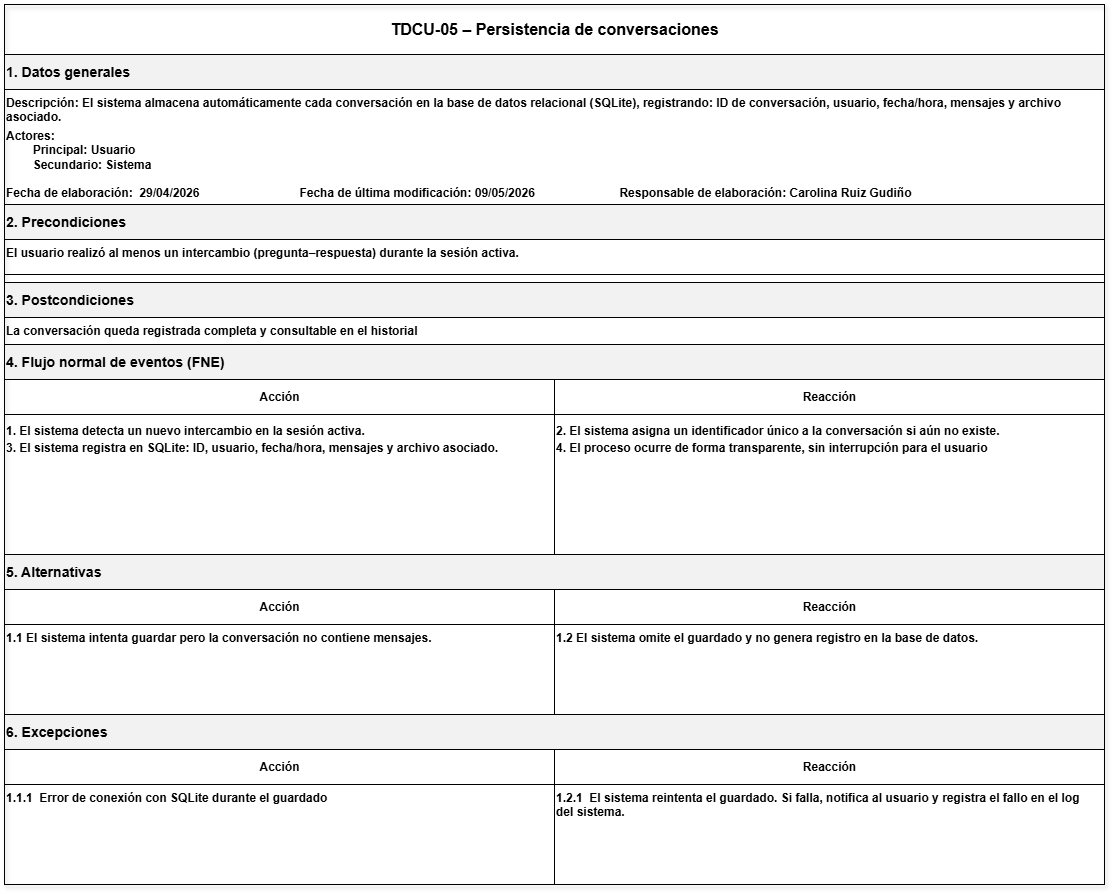

The diagram above was exported from draw.io. Its source (the exported page's mxGraphModel, read from the mxfile embedded in the PNG):
<mxGraphModel dx="2138" dy="1845" grid="0" gridSize="10" guides="1" tooltips="1" connect="1" arrows="1" fold="1" page="1" pageScale="1" pageWidth="850" pageHeight="1100" math="0" shadow="0">
  <root>
    <mxCell id="0" />
    <mxCell id="1" parent="0" />
    <mxCell id="7MLN7uRp0GALVpkwp6CG-24" parent="1" style="rounded=0;whiteSpace=wrap;html=1;strokeColor=#000000;fillColor=none;shadow=1;" value="" vertex="1">
      <mxGeometry height="880" width="1100" x="-160" y="-700" as="geometry" />
    </mxCell>
    <mxCell id="7MLN7uRp0GALVpkwp6CG-25" parent="7MLN7uRp0GALVpkwp6CG-24" style="rounded=0;html=1;align=center;verticalAlign=middle;fontSize=16;fontStyle=1;strokeColor=#000000;fillColor=none;" value="TDCU-05 – Persistencia de conversaciones" vertex="1">
      <mxGeometry height="50" width="1100" as="geometry" />
    </mxCell>
    <mxCell id="7MLN7uRp0GALVpkwp6CG-26" parent="7MLN7uRp0GALVpkwp6CG-24" style="rounded=0;html=1;align=left;verticalAlign=middle;fontStyle=1;strokeColor=#000000;fillColor=#F2F2F2;" value="&lt;h3&gt;1. Datos generales&lt;/h3&gt;" vertex="1">
      <mxGeometry height="35" width="1100" y="50" as="geometry" />
    </mxCell>
    <mxCell id="7MLN7uRp0GALVpkwp6CG-27" parent="7MLN7uRp0GALVpkwp6CG-24" style="rounded=0;html=1;align=left;verticalAlign=top;fontStyle=1;strokeColor=#000000;fillColor=none;" value="Descripción:&amp;nbsp;&lt;span style=&quot;background-color: transparent; color: light-dark(rgb(0, 0, 0), rgb(255, 255, 255));&quot;&gt;El sistema almacena automáticamente cada conversación en la base de datos relacional (SQLite), registrando: ID de conversación, usuario, fecha/hora, mensajes y archivo&amp;nbsp;&lt;/span&gt;&lt;div&gt;&lt;span style=&quot;background-color: transparent; color: light-dark(rgb(0, 0, 0), rgb(255, 255, 255));&quot;&gt;asociado.&lt;/span&gt;&lt;p class=&quot;MsoNormal&quot; style=&quot;margin-top:1.5pt;margin-right:0in;margin-bottom:3.0pt;&amp;lt;br/&amp;gt;margin-left:0in&quot;&gt;&lt;span lang=&quot;ES-MX&quot;&gt;&lt;/span&gt;&lt;/p&gt;&lt;div&gt;&lt;div&gt;Actores:&lt;div&gt;&lt;span style=&quot;white-space: pre;&quot;&gt;&#09;&lt;/span&gt;Principal: Usuario&lt;/div&gt;&lt;div&gt;&lt;span style=&quot;white-space: pre;&quot;&gt;&#09;&lt;/span&gt;Secundario: Sistema&lt;br&gt;&lt;br&gt;&lt;/div&gt;&lt;div&gt;Fecha de elaboración:&lt;span style=&quot;white-space: pre;&quot;&gt;&#09;&lt;/span&gt;29/04/2026&lt;span style=&quot;white-space: pre;&quot;&gt;&#09;&lt;span style=&quot;white-space: pre;&quot;&gt;&#09;&lt;/span&gt;&lt;span style=&quot;white-space: pre;&quot;&gt;&#09;&lt;/span&gt;&lt;span style=&quot;white-space: pre;&quot;&gt;&#09;&lt;/span&gt;&lt;/span&gt;&lt;span style=&quot;background-color: transparent; color: light-dark(rgb(0, 0, 0), rgb(255, 255, 255));&quot;&gt;Fecha de última modificación: 09/05/2026&amp;nbsp;&lt;/span&gt;&lt;span style=&quot;background-color: transparent; color: light-dark(rgb(0, 0, 0), rgb(255, 255, 255));&quot;&gt;&lt;span style=&quot;white-space-collapse: preserve;&quot;&gt;&#09;&lt;/span&gt;&lt;span style=&quot;white-space-collapse: preserve;&quot;&gt;&lt;span style=&quot;white-space-collapse: preserve;&quot;&gt;&#09;&lt;/span&gt;&lt;span style=&quot;white-space-collapse: preserve;&quot;&gt;&#09;&lt;/span&gt;&lt;/span&gt;&lt;/span&gt;&lt;span style=&quot;background-color: transparent; color: light-dark(rgb(0, 0, 0), rgb(255, 255, 255));&quot;&gt;Responsable de elaboración: Carolina Ruiz Gudiño&lt;/span&gt;&lt;/div&gt;&lt;/div&gt;&lt;/div&gt;&lt;/div&gt;" vertex="1">
      <mxGeometry height="145" width="1100" y="85" as="geometry" />
    </mxCell>
    <mxCell id="7MLN7uRp0GALVpkwp6CG-28" parent="7MLN7uRp0GALVpkwp6CG-24" style="rounded=0;html=1;align=left;verticalAlign=middle;fontStyle=1;strokeColor=#000000;fillColor=#F2F2F2;" value="&lt;h3&gt;2. Precondiciones&lt;/h3&gt;" vertex="1">
      <mxGeometry height="35" width="1100" y="200" as="geometry" />
    </mxCell>
    <mxCell id="7MLN7uRp0GALVpkwp6CG-29" parent="7MLN7uRp0GALVpkwp6CG-24" style="rounded=0;html=1;align=left;verticalAlign=top;fontStyle=1;strokeColor=#000000;fillColor=none;" value="&lt;span lang=&quot;ES-MX&quot; style=&quot;font-size:9.0pt;font-family:&amp;lt;br/&amp;gt;&amp;quot;Arial&amp;quot;,sans-serif;mso-fareast-font-family:Arial;mso-ansi-language:ES-MX;&amp;lt;br/&amp;gt;mso-fareast-language:JA;mso-bidi-language:AR-SA&quot;&gt;El usuario realizó al menos un intercambio (pregunta–respuesta) durante la sesión activa.&lt;/span&gt;" vertex="1">
      <mxGeometry height="35" width="1100" y="235" as="geometry" />
    </mxCell>
    <mxCell id="7MLN7uRp0GALVpkwp6CG-30" parent="7MLN7uRp0GALVpkwp6CG-24" style="rounded=0;html=1;align=left;verticalAlign=middle;fontStyle=1;strokeColor=#000000;fillColor=#F2F2F2;" value="&lt;h3&gt;3. Postcondiciones&lt;/h3&gt;" vertex="1">
      <mxGeometry height="35" width="1100" y="278" as="geometry" />
    </mxCell>
    <mxCell id="7MLN7uRp0GALVpkwp6CG-31" parent="7MLN7uRp0GALVpkwp6CG-24" style="rounded=0;html=1;align=left;verticalAlign=top;fontStyle=1;strokeColor=#000000;fillColor=none;" value="&lt;span lang=&quot;ES-MX&quot; style=&quot;font-size:9.0pt;font-family:&amp;lt;br/&amp;gt;&amp;quot;Arial&amp;quot;,sans-serif;mso-fareast-font-family:Arial;mso-ansi-language:ES-MX;&amp;lt;br/&amp;gt;mso-fareast-language:JA;mso-bidi-language:AR-SA&quot;&gt;La conversación queda registrada completa y consultable en el historial&lt;/span&gt;" vertex="1">
      <mxGeometry height="35" width="1100" y="313" as="geometry" />
    </mxCell>
    <mxCell id="7MLN7uRp0GALVpkwp6CG-32" parent="7MLN7uRp0GALVpkwp6CG-24" style="rounded=0;html=1;align=left;verticalAlign=middle;fontStyle=1;strokeColor=#000000;fillColor=#F2F2F2;" value="&lt;h3&gt;4. Flujo normal de eventos (FNE)&lt;/h3&gt;" vertex="1">
      <mxGeometry height="35" width="1100" y="340" as="geometry" />
    </mxCell>
    <mxCell id="7MLN7uRp0GALVpkwp6CG-33" parent="7MLN7uRp0GALVpkwp6CG-24" style="rounded=0;html=1;align=center;verticalAlign=middle;fontStyle=1;strokeColor=#000000;fillColor=none;" value="Acción" vertex="1">
      <mxGeometry height="35" width="550" y="375" as="geometry" />
    </mxCell>
    <mxCell id="7MLN7uRp0GALVpkwp6CG-34" parent="7MLN7uRp0GALVpkwp6CG-24" style="rounded=0;html=1;align=center;verticalAlign=middle;fontStyle=1;strokeColor=#000000;fillColor=none;" value="Reacción" vertex="1">
      <mxGeometry height="35" width="550" x="550" y="375" as="geometry" />
    </mxCell>
    <mxCell id="7MLN7uRp0GALVpkwp6CG-35" parent="7MLN7uRp0GALVpkwp6CG-24" style="rounded=0;html=1;align=left;verticalAlign=top;fontStyle=1;strokeColor=#000000;fillColor=none;" value="&lt;p class=&quot;MsoNormal&quot; style=&quot;margin-top:2.0pt;margin-right:0in;margin-bottom:2.0pt;&amp;lt;br/&amp;gt;margin-left:0in&quot;&gt;&lt;span lang=&quot;ES-MX&quot;&gt;1. El sistema detecta un nuevo intercambio en la sesión activa.&lt;/span&gt;&lt;/p&gt;&lt;p class=&quot;MsoNormal&quot; style=&quot;margin-top:2.0pt;margin-right:0in;margin-bottom:2.0pt;&amp;lt;br/&amp;gt;margin-left:0in&quot;&gt;&lt;span lang=&quot;ES-MX&quot; style=&quot;font-size:9.0pt;font-family:&amp;quot;Arial&amp;quot;,sans-serif;&amp;lt;br/&amp;gt;mso-fareast-font-family:Arial;mso-ansi-language:ES-MX;mso-fareast-language:&amp;lt;br/&amp;gt;JA;mso-bidi-language:AR-SA&quot;&gt;3. El sistema registra en SQLite: ID, usuario, fecha/hora, mensajes y archivo asociado.&lt;/span&gt;&lt;/p&gt;" vertex="1">
      <mxGeometry height="141" width="550" y="410" as="geometry" />
    </mxCell>
    <mxCell id="7MLN7uRp0GALVpkwp6CG-36" parent="7MLN7uRp0GALVpkwp6CG-24" style="rounded=0;html=1;align=left;verticalAlign=top;fontStyle=1;strokeColor=#000000;fillColor=none;" value="&lt;p class=&quot;MsoNormal&quot; style=&quot;margin-top:2.0pt;margin-right:0in;margin-bottom:2.0pt;&amp;lt;br/&amp;gt;margin-left:0in&quot;&gt;&lt;span lang=&quot;ES-MX&quot;&gt;2. El sistema asigna un identificador único a la conversación si aún no existe.&lt;/span&gt;&lt;/p&gt;&lt;p class=&quot;MsoNormal&quot; style=&quot;margin-top:2.0pt;margin-right:0in;margin-bottom:2.0pt;&amp;lt;br/&amp;gt;margin-left:0in&quot;&gt;&lt;span lang=&quot;ES-MX&quot; style=&quot;font-size:9.0pt;font-family:&amp;quot;Arial&amp;quot;,sans-serif;&amp;lt;br/&amp;gt;mso-fareast-font-family:Arial;mso-ansi-language:ES-MX;mso-fareast-language:&amp;lt;br/&amp;gt;JA;mso-bidi-language:AR-SA&quot;&gt;4. El proceso ocurre de forma transparente, sin interrupción para el usuario&lt;/span&gt;&lt;/p&gt;" vertex="1">
      <mxGeometry height="140" width="550" x="550" y="410" as="geometry" />
    </mxCell>
    <mxCell id="7MLN7uRp0GALVpkwp6CG-37" parent="7MLN7uRp0GALVpkwp6CG-24" style="rounded=0;html=1;align=left;verticalAlign=middle;fontStyle=1;strokeColor=#000000;fillColor=#F2F2F2;" value="&lt;h3&gt;5. Alternativas&lt;/h3&gt;" vertex="1">
      <mxGeometry height="35" width="1100" y="550" as="geometry" />
    </mxCell>
    <mxCell id="7MLN7uRp0GALVpkwp6CG-38" parent="7MLN7uRp0GALVpkwp6CG-24" style="rounded=0;html=1;align=center;verticalAlign=middle;fontStyle=1;strokeColor=#000000;fillColor=none;" value="Acción" vertex="1">
      <mxGeometry height="35" width="550" y="585" as="geometry" />
    </mxCell>
    <mxCell id="7MLN7uRp0GALVpkwp6CG-39" parent="7MLN7uRp0GALVpkwp6CG-24" style="rounded=0;html=1;align=center;verticalAlign=middle;fontStyle=1;strokeColor=#000000;fillColor=none;" value="Reacción" vertex="1">
      <mxGeometry height="35" width="550" x="550" y="585" as="geometry" />
    </mxCell>
    <mxCell id="7MLN7uRp0GALVpkwp6CG-40" parent="7MLN7uRp0GALVpkwp6CG-24" style="rounded=0;html=1;align=left;verticalAlign=top;fontStyle=1;strokeColor=#000000;fillColor=none;" value="1.1 El sistema intenta guardar pero la conversación no contiene mensajes." vertex="1">
      <mxGeometry height="92" width="550" y="620" as="geometry" />
    </mxCell>
    <mxCell id="7MLN7uRp0GALVpkwp6CG-41" parent="7MLN7uRp0GALVpkwp6CG-24" style="rounded=0;html=1;align=left;verticalAlign=top;fontStyle=1;strokeColor=#000000;fillColor=none;" value="1.2 El sistema omite el guardado y no genera registro en la base de datos." vertex="1">
      <mxGeometry height="91" width="550" x="550" y="620" as="geometry" />
    </mxCell>
    <mxCell id="7MLN7uRp0GALVpkwp6CG-42" parent="7MLN7uRp0GALVpkwp6CG-24" style="rounded=0;html=1;align=left;verticalAlign=middle;fontStyle=1;strokeColor=#000000;fillColor=#F2F2F2;" value="&lt;h3&gt;6. Excepciones&lt;/h3&gt;" vertex="1">
      <mxGeometry height="35" width="1100" y="710" as="geometry" />
    </mxCell>
    <mxCell id="7MLN7uRp0GALVpkwp6CG-43" parent="7MLN7uRp0GALVpkwp6CG-24" style="rounded=0;html=1;align=center;verticalAlign=middle;fontStyle=1;strokeColor=#000000;fillColor=none;" value="Acción" vertex="1">
      <mxGeometry height="35" width="550" y="745" as="geometry" />
    </mxCell>
    <mxCell id="7MLN7uRp0GALVpkwp6CG-44" parent="7MLN7uRp0GALVpkwp6CG-24" style="rounded=0;html=1;align=center;verticalAlign=middle;fontStyle=1;strokeColor=#000000;fillColor=none;" value="Reacción" vertex="1">
      <mxGeometry height="35" width="550" x="550" y="745" as="geometry" />
    </mxCell>
    <mxCell id="7MLN7uRp0GALVpkwp6CG-45" parent="7MLN7uRp0GALVpkwp6CG-24" style="rounded=0;html=1;align=left;verticalAlign=top;fontStyle=1;strokeColor=#000000;fillColor=none;" value="&lt;span lang=&quot;ES-MX&quot; style=&quot;font-size:9.0pt;font-family:&amp;lt;br/&amp;gt;&amp;quot;Arial&amp;quot;,sans-serif;mso-fareast-font-family:Arial;mso-ansi-language:ES-MX;&amp;lt;br/&amp;gt;mso-fareast-language:JA;mso-bidi-language:AR-SA&quot;&gt;1.1.1&amp;nbsp; Error de conexión con SQLite durante el guardado&lt;/span&gt;" vertex="1">
      <mxGeometry height="100" width="550" y="780" as="geometry" />
    </mxCell>
    <mxCell id="7MLN7uRp0GALVpkwp6CG-46" parent="7MLN7uRp0GALVpkwp6CG-24" style="rounded=0;html=1;align=left;verticalAlign=top;fontStyle=1;strokeColor=#000000;fillColor=none;" value="&lt;span lang=&quot;ES-MX&quot; style=&quot;font-size:9.0pt;font-family:&amp;lt;br/&amp;gt;&amp;quot;Arial&amp;quot;,sans-serif;mso-fareast-font-family:Arial;mso-ansi-language:ES-MX;&amp;lt;br/&amp;gt;mso-fareast-language:JA;mso-bidi-language:AR-SA&quot;&gt;1.2.1&amp;nbsp; El sistema reintenta el guardado. Si falla, notifica al usuario y registra el fallo en el log&amp;nbsp;&lt;/span&gt;&lt;div&gt;&lt;span lang=&quot;ES-MX&quot; style=&quot;font-size:9.0pt;font-family:&amp;lt;br/&amp;gt;&amp;quot;Arial&amp;quot;,sans-serif;mso-fareast-font-family:Arial;mso-ansi-language:ES-MX;&amp;lt;br/&amp;gt;mso-fareast-language:JA;mso-bidi-language:AR-SA&quot;&gt;del sistema.&lt;/span&gt;&lt;/div&gt;" vertex="1">
      <mxGeometry height="100" width="550" x="550" y="780" as="geometry" />
    </mxCell>
  </root>
</mxGraphModel>